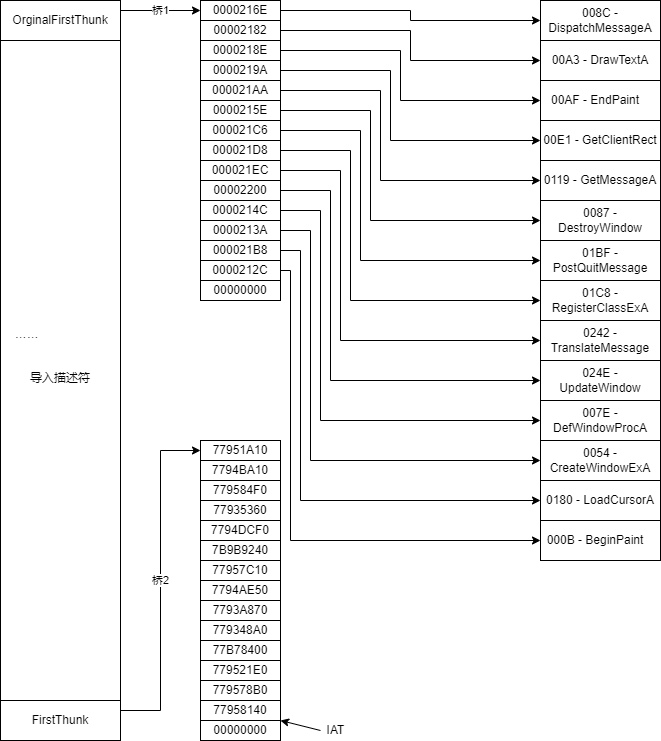

The diagram above was exported from draw.io. Its source (the exported page's mxGraphModel, read from the mxfile embedded in the PNG):
<mxGraphModel dx="1113" dy="929" grid="1" gridSize="10" guides="1" tooltips="1" connect="1" arrows="1" fold="1" page="1" pageScale="1" pageWidth="1200" pageHeight="1500" math="0" shadow="0">
  <root>
    <mxCell id="0" />
    <mxCell id="1" parent="0" />
    <mxCell id="NhE4SvZwZoVZFC0peDYc-2" value="桥1" style="edgeStyle=orthogonalEdgeStyle;rounded=0;orthogonalLoop=1;jettySize=auto;html=1;exitX=1;exitY=0.25;exitDx=0;exitDy=0;entryX=0;entryY=0.5;entryDx=0;entryDy=0;" parent="1" source="NhE4SvZwZoVZFC0peDYc-3" target="NhE4SvZwZoVZFC0peDYc-8" edge="1">
      <mxGeometry relative="1" as="geometry" />
    </mxCell>
    <mxCell id="NhE4SvZwZoVZFC0peDYc-3" value="OrginalFirstThunk" style="rounded=0;whiteSpace=wrap;html=1;" parent="1" vertex="1">
      <mxGeometry x="160" y="240" width="120" height="40" as="geometry" />
    </mxCell>
    <mxCell id="NhE4SvZwZoVZFC0peDYc-4" value="……&lt;span style=&quot;white-space: pre&quot;&gt;&#09;&lt;/span&gt;&lt;span style=&quot;white-space: pre&quot;&gt;&#09;&lt;/span&gt;&lt;span style=&quot;white-space: pre&quot;&gt;&#09;&lt;/span&gt;&amp;nbsp; &amp;nbsp;&lt;br&gt;&lt;br&gt;&lt;br&gt;导入描述符&lt;br&gt;&lt;br&gt;&lt;br&gt;" style="rounded=0;whiteSpace=wrap;html=1;" parent="1" vertex="1">
      <mxGeometry x="160" y="280" width="120" height="660" as="geometry" />
    </mxCell>
    <mxCell id="NhE4SvZwZoVZFC0peDYc-5" value="桥2" style="edgeStyle=orthogonalEdgeStyle;rounded=0;orthogonalLoop=1;jettySize=auto;html=1;exitX=1;exitY=0.25;exitDx=0;exitDy=0;entryX=0;entryY=0.5;entryDx=0;entryDy=0;" parent="1" source="NhE4SvZwZoVZFC0peDYc-6" target="NhE4SvZwZoVZFC0peDYc-13" edge="1">
      <mxGeometry relative="1" as="geometry" />
    </mxCell>
    <mxCell id="NhE4SvZwZoVZFC0peDYc-6" value="FirstThunk" style="rounded=0;whiteSpace=wrap;html=1;" parent="1" vertex="1">
      <mxGeometry x="160" y="940" width="120" height="40" as="geometry" />
    </mxCell>
    <mxCell id="NhE4SvZwZoVZFC0peDYc-7" style="edgeStyle=orthogonalEdgeStyle;rounded=0;orthogonalLoop=1;jettySize=auto;html=1;exitX=1;exitY=0.5;exitDx=0;exitDy=0;entryX=0;entryY=0.5;entryDx=0;entryDy=0;" parent="1" source="NhE4SvZwZoVZFC0peDYc-8" target="NhE4SvZwZoVZFC0peDYc-17" edge="1">
      <mxGeometry relative="1" as="geometry" />
    </mxCell>
    <mxCell id="NhE4SvZwZoVZFC0peDYc-8" value="0000216E" style="rounded=0;whiteSpace=wrap;html=1;" parent="1" vertex="1">
      <mxGeometry x="360" y="240" width="80" height="20" as="geometry" />
    </mxCell>
    <mxCell id="NhE4SvZwZoVZFC0peDYc-19" style="edgeStyle=orthogonalEdgeStyle;rounded=0;orthogonalLoop=1;jettySize=auto;html=1;exitX=1;exitY=0.5;exitDx=0;exitDy=0;entryX=0;entryY=0.5;entryDx=0;entryDy=0;" parent="1" source="NhE4SvZwZoVZFC0peDYc-10" target="NhE4SvZwZoVZFC0peDYc-18" edge="1">
      <mxGeometry relative="1" as="geometry" />
    </mxCell>
    <mxCell id="NhE4SvZwZoVZFC0peDYc-10" value="00002182" style="rounded=0;whiteSpace=wrap;html=1;" parent="1" vertex="1">
      <mxGeometry x="360" y="260" width="80" height="20" as="geometry" />
    </mxCell>
    <mxCell id="NhE4SvZwZoVZFC0peDYc-11" value="00000000" style="rounded=0;whiteSpace=wrap;html=1;" parent="1" vertex="1">
      <mxGeometry x="360" y="520" width="80" height="20" as="geometry" />
    </mxCell>
    <mxCell id="NhE4SvZwZoVZFC0peDYc-13" value="77951A10" style="rounded=0;whiteSpace=wrap;html=1;" parent="1" vertex="1">
      <mxGeometry x="360" y="680" width="80" height="20" as="geometry" />
    </mxCell>
    <mxCell id="NhE4SvZwZoVZFC0peDYc-15" value="7794BA10" style="rounded=0;whiteSpace=wrap;html=1;" parent="1" vertex="1">
      <mxGeometry x="360" y="700" width="80" height="20" as="geometry" />
    </mxCell>
    <mxCell id="NhE4SvZwZoVZFC0peDYc-16" value="00000000" style="rounded=0;whiteSpace=wrap;html=1;" parent="1" vertex="1">
      <mxGeometry x="360" y="960" width="80" height="20" as="geometry" />
    </mxCell>
    <mxCell id="NhE4SvZwZoVZFC0peDYc-17" value="008C - DispatchMessageA" style="rounded=0;whiteSpace=wrap;html=1;" parent="1" vertex="1">
      <mxGeometry x="700" y="240" width="120" height="40" as="geometry" />
    </mxCell>
    <mxCell id="NhE4SvZwZoVZFC0peDYc-18" value="00A3 - DrawTextA" style="rounded=0;whiteSpace=wrap;html=1;" parent="1" vertex="1">
      <mxGeometry x="700" y="280" width="120" height="40" as="geometry" />
    </mxCell>
    <mxCell id="NhE4SvZwZoVZFC0peDYc-21" value="IAT" style="text;html=1;align=center;verticalAlign=middle;resizable=0;points=[];autosize=1;strokeColor=none;fillColor=none;" parent="1" vertex="1">
      <mxGeometry x="480" y="960" width="30" height="20" as="geometry" />
    </mxCell>
    <mxCell id="NhE4SvZwZoVZFC0peDYc-22" value="" style="endArrow=classic;html=1;rounded=0;entryX=1;entryY=0;entryDx=0;entryDy=0;" parent="1" edge="1">
      <mxGeometry width="50" height="50" relative="1" as="geometry">
        <mxPoint x="480" y="970" as="sourcePoint" />
        <mxPoint x="440" y="960" as="targetPoint" />
      </mxGeometry>
    </mxCell>
    <mxCell id="tqvpB6gKbEoBciRsqHNA-1" value="00AF - EndPaint&amp;nbsp; &amp;nbsp;" style="rounded=0;whiteSpace=wrap;html=1;" parent="1" vertex="1">
      <mxGeometry x="700" y="320" width="120" height="40" as="geometry" />
    </mxCell>
    <mxCell id="tqvpB6gKbEoBciRsqHNA-2" value="00E1 - GetClientRect" style="rounded=0;whiteSpace=wrap;html=1;" parent="1" vertex="1">
      <mxGeometry x="700" y="360" width="120" height="40" as="geometry" />
    </mxCell>
    <mxCell id="tqvpB6gKbEoBciRsqHNA-3" value="0119 - GetMessageA" style="rounded=0;whiteSpace=wrap;html=1;" parent="1" vertex="1">
      <mxGeometry x="700" y="400" width="120" height="40" as="geometry" />
    </mxCell>
    <mxCell id="tqvpB6gKbEoBciRsqHNA-4" value="0087 - DestroyWindow" style="rounded=0;whiteSpace=wrap;html=1;" parent="1" vertex="1">
      <mxGeometry x="700" y="440" width="120" height="40" as="geometry" />
    </mxCell>
    <mxCell id="tqvpB6gKbEoBciRsqHNA-5" value="01BF - PostQuitMessage" style="rounded=0;whiteSpace=wrap;html=1;" parent="1" vertex="1">
      <mxGeometry x="700" y="480" width="120" height="40" as="geometry" />
    </mxCell>
    <mxCell id="tqvpB6gKbEoBciRsqHNA-6" value="01C8 - RegisterClassExA" style="rounded=0;whiteSpace=wrap;html=1;" parent="1" vertex="1">
      <mxGeometry x="700" y="520" width="120" height="40" as="geometry" />
    </mxCell>
    <mxCell id="tqvpB6gKbEoBciRsqHNA-7" value="0242 - TranslateMessage" style="rounded=0;whiteSpace=wrap;html=1;" parent="1" vertex="1">
      <mxGeometry x="700" y="560" width="120" height="40" as="geometry" />
    </mxCell>
    <mxCell id="tqvpB6gKbEoBciRsqHNA-8" value="024E - UpdateWindow" style="rounded=0;whiteSpace=wrap;html=1;" parent="1" vertex="1">
      <mxGeometry x="700" y="600" width="120" height="40" as="geometry" />
    </mxCell>
    <mxCell id="tqvpB6gKbEoBciRsqHNA-9" value="007E - DefWindowProcA" style="rounded=0;whiteSpace=wrap;html=1;" parent="1" vertex="1">
      <mxGeometry x="700" y="640" width="120" height="40" as="geometry" />
    </mxCell>
    <mxCell id="tqvpB6gKbEoBciRsqHNA-10" value="0054 - CreateWindowExA" style="rounded=0;whiteSpace=wrap;html=1;" parent="1" vertex="1">
      <mxGeometry x="700" y="680" width="120" height="40" as="geometry" />
    </mxCell>
    <mxCell id="tqvpB6gKbEoBciRsqHNA-11" value="0180 - LoadCursorA" style="rounded=0;whiteSpace=wrap;html=1;" parent="1" vertex="1">
      <mxGeometry x="700" y="720" width="120" height="40" as="geometry" />
    </mxCell>
    <mxCell id="tqvpB6gKbEoBciRsqHNA-12" value="000B - BeginPaint&amp;nbsp; &amp;nbsp;" style="rounded=0;whiteSpace=wrap;html=1;" parent="1" vertex="1">
      <mxGeometry x="700" y="760" width="120" height="40" as="geometry" />
    </mxCell>
    <mxCell id="mG-Wna41C-9fvejVap61-14" style="edgeStyle=orthogonalEdgeStyle;rounded=0;orthogonalLoop=1;jettySize=auto;html=1;exitX=1;exitY=0.5;exitDx=0;exitDy=0;entryX=0;entryY=0.5;entryDx=0;entryDy=0;" parent="1" source="tqvpB6gKbEoBciRsqHNA-13" target="tqvpB6gKbEoBciRsqHNA-1" edge="1">
      <mxGeometry relative="1" as="geometry">
        <Array as="points">
          <mxPoint x="560" y="290" />
          <mxPoint x="560" y="340" />
        </Array>
      </mxGeometry>
    </mxCell>
    <mxCell id="tqvpB6gKbEoBciRsqHNA-13" value="0000218E" style="rounded=0;whiteSpace=wrap;html=1;" parent="1" vertex="1">
      <mxGeometry x="360" y="280" width="80" height="20" as="geometry" />
    </mxCell>
    <mxCell id="mG-Wna41C-9fvejVap61-15" style="edgeStyle=orthogonalEdgeStyle;rounded=0;orthogonalLoop=1;jettySize=auto;html=1;exitX=1;exitY=0.5;exitDx=0;exitDy=0;entryX=0;entryY=0.5;entryDx=0;entryDy=0;" parent="1" source="tqvpB6gKbEoBciRsqHNA-14" target="tqvpB6gKbEoBciRsqHNA-2" edge="1">
      <mxGeometry relative="1" as="geometry">
        <Array as="points">
          <mxPoint x="550" y="310" />
          <mxPoint x="550" y="380" />
        </Array>
      </mxGeometry>
    </mxCell>
    <mxCell id="tqvpB6gKbEoBciRsqHNA-14" value="0000219A" style="rounded=0;whiteSpace=wrap;html=1;" parent="1" vertex="1">
      <mxGeometry x="360" y="300" width="80" height="20" as="geometry" />
    </mxCell>
    <mxCell id="mG-Wna41C-9fvejVap61-16" style="edgeStyle=orthogonalEdgeStyle;rounded=0;orthogonalLoop=1;jettySize=auto;html=1;exitX=1;exitY=0.5;exitDx=0;exitDy=0;entryX=0;entryY=0.5;entryDx=0;entryDy=0;" parent="1" source="tqvpB6gKbEoBciRsqHNA-15" target="tqvpB6gKbEoBciRsqHNA-3" edge="1">
      <mxGeometry relative="1" as="geometry">
        <Array as="points">
          <mxPoint x="540" y="330" />
          <mxPoint x="540" y="420" />
        </Array>
      </mxGeometry>
    </mxCell>
    <mxCell id="tqvpB6gKbEoBciRsqHNA-15" value="000021AA" style="rounded=0;whiteSpace=wrap;html=1;" parent="1" vertex="1">
      <mxGeometry x="360" y="320" width="80" height="20" as="geometry" />
    </mxCell>
    <mxCell id="mG-Wna41C-9fvejVap61-17" style="edgeStyle=orthogonalEdgeStyle;rounded=0;orthogonalLoop=1;jettySize=auto;html=1;exitX=1;exitY=0.5;exitDx=0;exitDy=0;entryX=0;entryY=0.5;entryDx=0;entryDy=0;" parent="1" source="tqvpB6gKbEoBciRsqHNA-16" target="tqvpB6gKbEoBciRsqHNA-4" edge="1">
      <mxGeometry relative="1" as="geometry">
        <Array as="points">
          <mxPoint x="530" y="350" />
          <mxPoint x="530" y="460" />
        </Array>
      </mxGeometry>
    </mxCell>
    <mxCell id="tqvpB6gKbEoBciRsqHNA-16" value="0000215E" style="rounded=0;whiteSpace=wrap;html=1;" parent="1" vertex="1">
      <mxGeometry x="360" y="340" width="80" height="20" as="geometry" />
    </mxCell>
    <mxCell id="mG-Wna41C-9fvejVap61-18" style="edgeStyle=orthogonalEdgeStyle;rounded=0;orthogonalLoop=1;jettySize=auto;html=1;exitX=1;exitY=0.5;exitDx=0;exitDy=0;entryX=0;entryY=0.5;entryDx=0;entryDy=0;" parent="1" source="tqvpB6gKbEoBciRsqHNA-17" target="tqvpB6gKbEoBciRsqHNA-5" edge="1">
      <mxGeometry relative="1" as="geometry">
        <Array as="points">
          <mxPoint x="520" y="370" />
          <mxPoint x="520" y="500" />
        </Array>
      </mxGeometry>
    </mxCell>
    <mxCell id="tqvpB6gKbEoBciRsqHNA-17" value="000021C6" style="rounded=0;whiteSpace=wrap;html=1;" parent="1" vertex="1">
      <mxGeometry x="360" y="360" width="80" height="20" as="geometry" />
    </mxCell>
    <mxCell id="mG-Wna41C-9fvejVap61-19" style="edgeStyle=orthogonalEdgeStyle;rounded=0;orthogonalLoop=1;jettySize=auto;html=1;exitX=1;exitY=0.5;exitDx=0;exitDy=0;entryX=0;entryY=0.5;entryDx=0;entryDy=0;" parent="1" source="tqvpB6gKbEoBciRsqHNA-18" target="tqvpB6gKbEoBciRsqHNA-6" edge="1">
      <mxGeometry relative="1" as="geometry">
        <Array as="points">
          <mxPoint x="510" y="390" />
          <mxPoint x="510" y="540" />
        </Array>
      </mxGeometry>
    </mxCell>
    <mxCell id="tqvpB6gKbEoBciRsqHNA-18" value="000021D8" style="rounded=0;whiteSpace=wrap;html=1;" parent="1" vertex="1">
      <mxGeometry x="360" y="380" width="80" height="20" as="geometry" />
    </mxCell>
    <mxCell id="mG-Wna41C-9fvejVap61-31" style="edgeStyle=orthogonalEdgeStyle;rounded=0;orthogonalLoop=1;jettySize=auto;html=1;exitX=1;exitY=0.5;exitDx=0;exitDy=0;entryX=0;entryY=0.5;entryDx=0;entryDy=0;" parent="1" source="tqvpB6gKbEoBciRsqHNA-19" target="tqvpB6gKbEoBciRsqHNA-7" edge="1">
      <mxGeometry relative="1" as="geometry">
        <Array as="points">
          <mxPoint x="500" y="410" />
          <mxPoint x="500" y="580" />
        </Array>
      </mxGeometry>
    </mxCell>
    <mxCell id="tqvpB6gKbEoBciRsqHNA-19" value="000021EC" style="rounded=0;whiteSpace=wrap;html=1;" parent="1" vertex="1">
      <mxGeometry x="360" y="400" width="80" height="20" as="geometry" />
    </mxCell>
    <mxCell id="mG-Wna41C-9fvejVap61-30" style="edgeStyle=orthogonalEdgeStyle;rounded=0;orthogonalLoop=1;jettySize=auto;html=1;entryX=0;entryY=0.5;entryDx=0;entryDy=0;" parent="1" source="tqvpB6gKbEoBciRsqHNA-20" target="tqvpB6gKbEoBciRsqHNA-8" edge="1">
      <mxGeometry relative="1" as="geometry">
        <Array as="points">
          <mxPoint x="490" y="430" />
          <mxPoint x="490" y="620" />
        </Array>
      </mxGeometry>
    </mxCell>
    <mxCell id="tqvpB6gKbEoBciRsqHNA-20" value="00002200" style="rounded=0;whiteSpace=wrap;html=1;" parent="1" vertex="1">
      <mxGeometry x="360" y="420" width="80" height="20" as="geometry" />
    </mxCell>
    <mxCell id="mG-Wna41C-9fvejVap61-29" style="edgeStyle=orthogonalEdgeStyle;rounded=0;orthogonalLoop=1;jettySize=auto;html=1;exitX=1;exitY=0.5;exitDx=0;exitDy=0;entryX=0;entryY=0.5;entryDx=0;entryDy=0;" parent="1" source="tqvpB6gKbEoBciRsqHNA-21" target="tqvpB6gKbEoBciRsqHNA-9" edge="1">
      <mxGeometry relative="1" as="geometry">
        <Array as="points">
          <mxPoint x="480" y="450" />
          <mxPoint x="480" y="660" />
        </Array>
      </mxGeometry>
    </mxCell>
    <mxCell id="tqvpB6gKbEoBciRsqHNA-21" value="0000214C" style="rounded=0;whiteSpace=wrap;html=1;" parent="1" vertex="1">
      <mxGeometry x="360" y="440" width="80" height="20" as="geometry" />
    </mxCell>
    <mxCell id="mG-Wna41C-9fvejVap61-28" style="edgeStyle=orthogonalEdgeStyle;rounded=0;orthogonalLoop=1;jettySize=auto;html=1;exitX=1;exitY=0.5;exitDx=0;exitDy=0;entryX=0;entryY=0.5;entryDx=0;entryDy=0;" parent="1" source="tqvpB6gKbEoBciRsqHNA-22" target="tqvpB6gKbEoBciRsqHNA-10" edge="1">
      <mxGeometry relative="1" as="geometry">
        <Array as="points">
          <mxPoint x="470" y="470" />
          <mxPoint x="470" y="700" />
        </Array>
      </mxGeometry>
    </mxCell>
    <mxCell id="tqvpB6gKbEoBciRsqHNA-22" value="0000213A" style="rounded=0;whiteSpace=wrap;html=1;" parent="1" vertex="1">
      <mxGeometry x="360" y="460" width="80" height="20" as="geometry" />
    </mxCell>
    <mxCell id="mG-Wna41C-9fvejVap61-27" style="edgeStyle=orthogonalEdgeStyle;rounded=0;orthogonalLoop=1;jettySize=auto;html=1;exitX=1;exitY=0.5;exitDx=0;exitDy=0;entryX=0;entryY=0.5;entryDx=0;entryDy=0;" parent="1" source="tqvpB6gKbEoBciRsqHNA-23" target="tqvpB6gKbEoBciRsqHNA-11" edge="1">
      <mxGeometry relative="1" as="geometry">
        <Array as="points">
          <mxPoint x="460" y="490" />
          <mxPoint x="460" y="740" />
        </Array>
      </mxGeometry>
    </mxCell>
    <mxCell id="tqvpB6gKbEoBciRsqHNA-23" value="000021B8" style="rounded=0;whiteSpace=wrap;html=1;" parent="1" vertex="1">
      <mxGeometry x="360" y="480" width="80" height="20" as="geometry" />
    </mxCell>
    <mxCell id="mG-Wna41C-9fvejVap61-22" style="edgeStyle=orthogonalEdgeStyle;rounded=0;orthogonalLoop=1;jettySize=auto;html=1;exitX=1;exitY=0.5;exitDx=0;exitDy=0;entryX=0;entryY=0.5;entryDx=0;entryDy=0;" parent="1" source="tqvpB6gKbEoBciRsqHNA-24" target="tqvpB6gKbEoBciRsqHNA-12" edge="1">
      <mxGeometry relative="1" as="geometry">
        <Array as="points">
          <mxPoint x="450" y="510" />
          <mxPoint x="450" y="780" />
        </Array>
      </mxGeometry>
    </mxCell>
    <mxCell id="tqvpB6gKbEoBciRsqHNA-24" value="0000212C" style="rounded=0;whiteSpace=wrap;html=1;" parent="1" vertex="1">
      <mxGeometry x="360" y="500" width="80" height="20" as="geometry" />
    </mxCell>
    <mxCell id="mG-Wna41C-9fvejVap61-1" value="779584F0" style="rounded=0;whiteSpace=wrap;html=1;" parent="1" vertex="1">
      <mxGeometry x="360" y="720" width="80" height="20" as="geometry" />
    </mxCell>
    <mxCell id="mG-Wna41C-9fvejVap61-2" value="77935360" style="rounded=0;whiteSpace=wrap;html=1;" parent="1" vertex="1">
      <mxGeometry x="360" y="740" width="80" height="20" as="geometry" />
    </mxCell>
    <mxCell id="mG-Wna41C-9fvejVap61-3" value="7794DCF0" style="rounded=0;whiteSpace=wrap;html=1;" parent="1" vertex="1">
      <mxGeometry x="360" y="760" width="80" height="20" as="geometry" />
    </mxCell>
    <mxCell id="mG-Wna41C-9fvejVap61-4" value="7B9B9240" style="rounded=0;whiteSpace=wrap;html=1;" parent="1" vertex="1">
      <mxGeometry x="360" y="780" width="80" height="20" as="geometry" />
    </mxCell>
    <mxCell id="mG-Wna41C-9fvejVap61-5" value="77957C10" style="rounded=0;whiteSpace=wrap;html=1;" parent="1" vertex="1">
      <mxGeometry x="360" y="800" width="80" height="20" as="geometry" />
    </mxCell>
    <mxCell id="mG-Wna41C-9fvejVap61-6" value="7794AE50" style="rounded=0;whiteSpace=wrap;html=1;" parent="1" vertex="1">
      <mxGeometry x="360" y="820" width="80" height="20" as="geometry" />
    </mxCell>
    <mxCell id="mG-Wna41C-9fvejVap61-7" value="7793A870" style="rounded=0;whiteSpace=wrap;html=1;" parent="1" vertex="1">
      <mxGeometry x="360" y="840" width="80" height="20" as="geometry" />
    </mxCell>
    <mxCell id="mG-Wna41C-9fvejVap61-8" value="779348A0" style="rounded=0;whiteSpace=wrap;html=1;" parent="1" vertex="1">
      <mxGeometry x="360" y="860" width="80" height="20" as="geometry" />
    </mxCell>
    <mxCell id="mG-Wna41C-9fvejVap61-9" value="77B78400" style="rounded=0;whiteSpace=wrap;html=1;" parent="1" vertex="1">
      <mxGeometry x="360" y="880" width="80" height="20" as="geometry" />
    </mxCell>
    <mxCell id="mG-Wna41C-9fvejVap61-10" value="779521E0" style="rounded=0;whiteSpace=wrap;html=1;" parent="1" vertex="1">
      <mxGeometry x="360" y="900" width="80" height="20" as="geometry" />
    </mxCell>
    <mxCell id="mG-Wna41C-9fvejVap61-11" value="779578B0" style="rounded=0;whiteSpace=wrap;html=1;" parent="1" vertex="1">
      <mxGeometry x="360" y="920" width="80" height="20" as="geometry" />
    </mxCell>
    <mxCell id="mG-Wna41C-9fvejVap61-12" value="77958140" style="rounded=0;whiteSpace=wrap;html=1;" parent="1" vertex="1">
      <mxGeometry x="360" y="940" width="80" height="20" as="geometry" />
    </mxCell>
  </root>
</mxGraphModel>